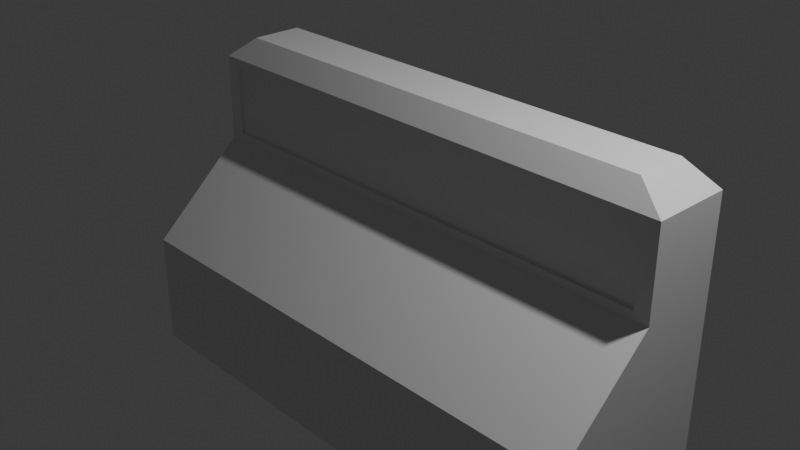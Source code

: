 # Source: control_panel_simon_says_puzzle.blend  (saved by Blender 4.2.66; exported with 4.5.12 LTS)
import bpy
from mathutils import Matrix  # noqa: F401  (used for matrix-valued properties, if any)

bpy.ops.wm.read_factory_settings(use_empty=True)
scene = bpy.context.scene
scene.name = 'Scene'

# ---- collections
col_collection = bpy.data.collections.new('Collection'); scene.collection.children.link(col_collection)

# ---- materials (node trees are filled in below, after node groups)
mat_material = bpy.data.materials.new('Material')
mat_material.alpha_threshold = 0.0
mat_material.use_transparent_shadow = False
mat_material.roughness = 0.5
mat_material.line_color = (0.0, 0.0, 0.0, 1.0)

# ---- material node trees
mat_material.use_nodes = True; mat_material.node_tree.nodes.clear()
_N = mat_material.node_tree.nodes; _L = mat_material.node_tree.links
n0 = _N.new('ShaderNodeOutputMaterial'); n0.name = 'Material Output'; n0.location = (300, 300)
n1 = _N.new('ShaderNodeBsdfPrincipled'); n1.name = 'Principled BSDF'; n1.location = (10, 300)
n1.inputs[3].default_value = 1.45
_L.new(n1.outputs[0], n0.inputs[0])
n0.is_active_output = True

# ---- world
world_world = bpy.data.worlds.new('World'); scene.world = world_world
world_world.use_nodes = True; world_world.node_tree.nodes.clear()
_N = world_world.node_tree.nodes; _L = world_world.node_tree.links
n0 = _N.new('ShaderNodeOutputWorld'); n0.name = 'World Output'; n0.location = (300, 300)
n1 = _N.new('ShaderNodeBackground'); n1.name = 'Background'; n1.location = (10, 300)
n1.inputs[0].default_value = (0.05088, 0.05088, 0.05088, 1.0)
_L.new(n1.outputs[0], n0.inputs[0])
n0.is_active_output = True
world_world.color = (0.05088, 0.05088, 0.05088)
world_world.sun_shadow_jitter_overblur = 0.0

# ---- cameras
cam_camera = bpy.data.cameras.new('Camera')
cam_camera.clip_end = 100.0
cam_camera.ortho_scale = 7.314

# ---- lights
light_light = bpy.data.lights.new('Light', 'POINT')
light_light.energy = 1000.0
light_light.shadow_soft_size = 0.1

# ---- meshes
me_cube = bpy.data.meshes.new('Cube')
me_cube.from_pydata([(0.8851, 0.8425, 1.254), (1.0, 1.0, -1.0), (0.8851, 0.2572, 1.254), (1.0, -1.0, -1.0), (-0.8851, 0.8425, 1.254), (-1.0, 1.0, -1.0), (-0.8851, 0.2572, 1.254), (-1.0, -1.0, -1.0), (1.0, 1.0, 0.0), (-0.9429, 0.09966, 0.09048), (0.9429, 0.09966, 0.09048), (-1.0, 1.0, 0.0), (0.9429, 0.09966, 0.9095), (-0.9429, 0.09966, 0.9095), (1.0, 1.0, 1.0), (-1.0, 1.0, 1.0), (-1.0, 1.0, -2.313), (-1.0, -1.0, -2.313), (1.0, 1.0, -2.313), (1.0, -1.0, -2.313), (-1.0, 0.09966, 0.0), (-1.0, 0.09966, 1.0), (1.0, 0.09966, 1.0), (1.0, 0.09966, 0.0), (-0.9429, 0.1298, 0.09048), (-0.9429, 0.1298, 0.9095), (0.9429, 0.1298, 0.9095), (0.9429, 0.1298, 0.09048)], [], [(0, 4, 6, 2), (10, 12, 26, 27), (20, 21, 15, 11), (3, 7, 17, 19), (8, 14, 22, 23), (11, 15, 14, 8), (5, 11, 8, 1), (1, 8, 23, 3), (7, 20, 11, 5), (3, 23, 20, 7), (2, 6, 21, 22), (0, 2, 22, 14), (6, 4, 15, 21), (4, 0, 14, 15), (16, 18, 19, 17), (7, 5, 16, 17), (1, 3, 19, 18), (5, 1, 18, 16), (9, 13, 21, 20), (13, 12, 22, 21), (12, 10, 23, 22), (10, 9, 20, 23), (27, 26, 25, 24), (13, 9, 24, 25), (9, 10, 27, 24), (12, 13, 25, 26)])
_uv = me_cube.uv_layers.new(name='UVMap')
_uv.uv.foreach_set('vector', [0.6394, 0.5319, 0.8606, 0.5319, 0.8606, 0.7181, 0.6394, 0.7181, 0.506, 0.756, 0.619, 0.756, 0.619, 0.756, 0.506, 0.756, 0.5, 0.0, 0.625, 0.0, 0.625, 0.25, 0.5, 0.25, 0.375, 0.75, 0.375, 1.0, 0.375, 1.0, 0.375, 0.75, 0.5, 0.5, 0.625, 0.5, 0.625, 0.75, 0.5, 0.75, 0.5, 0.25, 0.625, 0.25, 0.625, 0.5, 0.5, 0.5, 0.375, 0.25, 0.5, 0.25, 0.5, 0.5, 0.375, 0.5, 0.375, 0.5, 0.5, 0.5, 0.5, 0.75, 0.375, 0.75, 0.375, 0.0, 0.5, 0.0, 0.5, 0.25, 0.375, 0.25, 0.375, 0.75, 0.5, 0.75, 0.5, 1.0, 0.375, 1.0, 0.6394, 0.7181, 0.8606, 0.7181, 0.875, 0.75, 0.625, 0.75, 0.6394, 0.5319, 0.6394, 0.7181, 0.625, 0.75, 0.625, 0.5, 0.8606, 0.7181, 0.8606, 0.5319, 0.875, 0.5, 0.875, 0.75, 0.8606, 0.5319, 0.6394, 0.5319, 0.625, 0.5, 0.875, 0.5, 0.125, 0.5, 0.375, 0.5, 0.375, 0.75, 0.125, 0.75, 0.375, 0.0, 0.375, 0.25, 0.375, 0.25, 0.375, 0.0, 0.375, 0.5, 0.375, 0.75, 0.375, 0.75, 0.375, 0.5, 0.375, 0.25, 0.375, 0.5, 0.375, 0.5, 0.375, 0.25, 0.506, 0.994, 0.619, 0.994, 0.625, 1.0, 0.5, 1.0, 0.619, 0.994, 0.619, 0.756, 0.625, 0.75, 0.625, 1.0, 0.619, 0.756, 0.506, 0.756, 0.5, 0.75, 0.625, 0.75, 0.506, 0.756, 0.506, 0.994, 0.5, 1.0, 0.5, 0.75, 0.506, 0.756, 0.619, 0.756, 0.619, 0.994, 0.506, 0.994, 0.619, 0.994, 0.506, 0.994, 0.506, 0.994, 0.619, 0.994, 0.506, 0.994, 0.506, 0.756, 0.506, 0.756, 0.506, 0.994, 0.619, 0.756, 0.619, 0.994, 0.619, 0.994, 0.619, 0.756])
me_cube.materials.append(mat_material)
me_cube.use_mirror_vertex_groups = False
me_cube.update()

# ---- objects
ob_cube = bpy.data.objects.new('Cube', me_cube)
ob_light = bpy.data.objects.new('Light', light_light)
ob_camera = bpy.data.objects.new('Camera', cam_camera)

# ---- transforms, parenting, visibility, modifiers, constraints
ob_cube.location = (0.0, 0.0, 0.0)
ob_cube.scale = (2.971, 1.0, 1.0)
ob_cube.lock_rotations_4d = False
ob_cube.empty_display_type = 'ARROWS'
ob_cube.lineart.crease_threshold = 0.0
ob_light.location = (4.076, 1.005, 5.904)
ob_light.rotation_euler = (0.6503, 0.05522, 1.866)
ob_light.lock_rotations_4d = False
ob_light.empty_display_type = 'ARROWS'
ob_light.color = (0.0, 0.0, 0.0, 0.0)
ob_light.lineart.crease_threshold = 0.0
ob_camera.location = (7.359, -6.926, 4.958)
ob_camera.rotation_euler = (1.109, 0.0, 0.8149)
ob_camera.lock_rotations_4d = False
ob_camera.empty_display_type = 'ARROWS'
ob_camera.color = (0.0, 0.0, 0.0, 0.0)
ob_camera.display_type = 'WIRE'
ob_camera.lineart.crease_threshold = 0.0

# ---- collection membership
col_collection.objects.link(ob_cube)
col_collection.objects.link(ob_light)
col_collection.objects.link(ob_camera)

# ---- scene / render settings (as saved in the file)
scene.camera = ob_camera
scene.frame_start = 1; scene.frame_end = 250; scene.frame_set(1)
scene.render.engine = 'BLENDER_EEVEE_NEXT'
bpy.context.view_layer.update()
